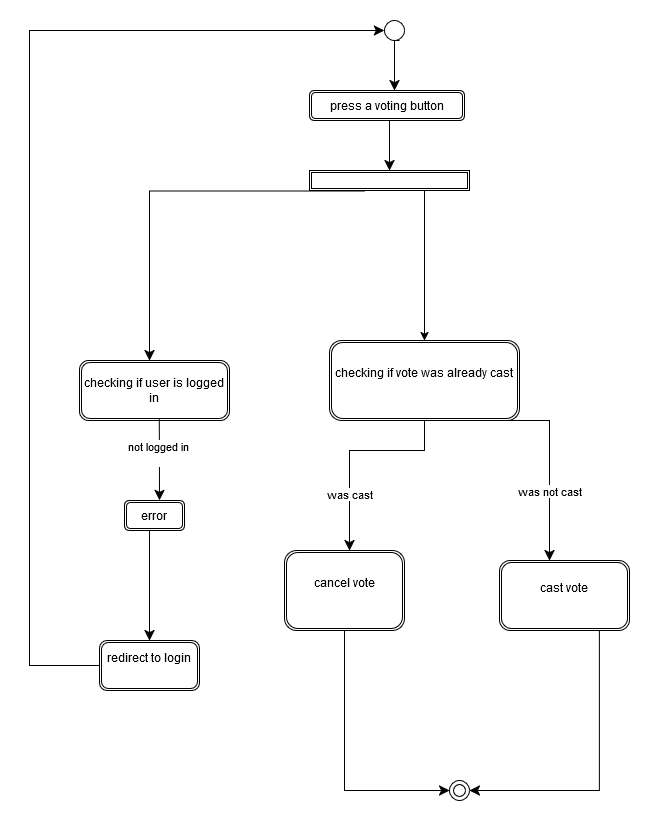

The diagram above was exported from draw.io. Its source (the exported page's mxGraphModel, read from the mxfile embedded in the PNG):
<mxGraphModel dx="1050" dy="558" grid="1" gridSize="10" guides="1" tooltips="1" connect="1" arrows="1" fold="1" page="1" pageScale="1" pageWidth="850" pageHeight="1100" math="0" shadow="0">
  <root>
    <mxCell id="0" />
    <mxCell id="1" parent="0" />
    <mxCell id="Xq0xXqk5xa3E8qCwz9Pc-2" value="" style="edgeStyle=elbowEdgeStyle;elbow=horizontal;endArrow=classic;html=1;curved=0;rounded=0;endSize=8;startSize=8;exitX=0.5;exitY=1;exitDx=0;exitDy=0;" parent="1" edge="1">
      <mxGeometry width="50" height="50" relative="1" as="geometry">
        <mxPoint x="430" y="70" as="sourcePoint" />
        <mxPoint x="425" y="120" as="targetPoint" />
        <Array as="points">
          <mxPoint x="425" y="100" />
        </Array>
      </mxGeometry>
    </mxCell>
    <mxCell id="Xq0xXqk5xa3E8qCwz9Pc-6" value="press a voting button" style="shape=ext;double=1;rounded=1;whiteSpace=wrap;html=1;" parent="1" vertex="1">
      <mxGeometry x="340" y="120" width="155" height="30" as="geometry" />
    </mxCell>
    <mxCell id="Xq0xXqk5xa3E8qCwz9Pc-7" value="" style="edgeStyle=elbowEdgeStyle;elbow=horizontal;endArrow=classic;html=1;curved=0;rounded=0;endSize=8;startSize=8;exitX=0.5;exitY=1;exitDx=0;exitDy=0;" parent="1" edge="1">
      <mxGeometry width="50" height="50" relative="1" as="geometry">
        <mxPoint x="425" y="150" as="sourcePoint" />
        <mxPoint x="420" y="200" as="targetPoint" />
        <Array as="points">
          <mxPoint x="420" y="180" />
        </Array>
      </mxGeometry>
    </mxCell>
    <mxCell id="Xq0xXqk5xa3E8qCwz9Pc-20" style="edgeStyle=orthogonalEdgeStyle;rounded=0;orthogonalLoop=1;jettySize=auto;html=1;exitX=0.5;exitY=1;exitDx=0;exitDy=0;" parent="1" source="Xq0xXqk5xa3E8qCwz9Pc-9" target="Xq0xXqk5xa3E8qCwz9Pc-21" edge="1">
      <mxGeometry relative="1" as="geometry">
        <mxPoint x="420.1379310344828" y="380" as="targetPoint" />
        <Array as="points">
          <mxPoint x="455" y="220" />
        </Array>
      </mxGeometry>
    </mxCell>
    <mxCell id="Xq0xXqk5xa3E8qCwz9Pc-9" value="" style="shape=ext;double=1;rounded=0;whiteSpace=wrap;html=1;" parent="1" vertex="1">
      <mxGeometry x="340" y="200" width="160" height="20" as="geometry" />
    </mxCell>
    <mxCell id="Xq0xXqk5xa3E8qCwz9Pc-11" value="" style="edgeStyle=segmentEdgeStyle;endArrow=classic;html=1;curved=0;rounded=0;endSize=8;startSize=8;exitX=0.35;exitY=1.026;exitDx=0;exitDy=0;exitPerimeter=0;" parent="1" source="Xq0xXqk5xa3E8qCwz9Pc-9" edge="1">
      <mxGeometry width="50" height="50" relative="1" as="geometry">
        <mxPoint x="470" y="230" as="sourcePoint" />
        <mxPoint x="180" y="390" as="targetPoint" />
      </mxGeometry>
    </mxCell>
    <mxCell id="Xq0xXqk5xa3E8qCwz9Pc-12" value="checking if user is logged in" style="shape=ext;double=1;rounded=1;whiteSpace=wrap;html=1;" parent="1" vertex="1">
      <mxGeometry x="110" y="390" width="150" height="60" as="geometry" />
    </mxCell>
    <mxCell id="Xq0xXqk5xa3E8qCwz9Pc-13" value="" style="edgeStyle=segmentEdgeStyle;endArrow=classic;html=1;curved=0;rounded=0;endSize=8;startSize=8;exitX=0.532;exitY=0.98;exitDx=0;exitDy=0;exitPerimeter=0;" parent="1" source="Xq0xXqk5xa3E8qCwz9Pc-12" edge="1">
      <mxGeometry width="50" height="50" relative="1" as="geometry">
        <mxPoint x="330" y="370" as="sourcePoint" />
        <mxPoint x="190" y="530" as="targetPoint" />
      </mxGeometry>
    </mxCell>
    <mxCell id="Xq0xXqk5xa3E8qCwz9Pc-19" value="&lt;div&gt;not logged in&lt;/div&gt;&lt;div&gt;&lt;br&gt;&lt;/div&gt;" style="edgeLabel;html=1;align=center;verticalAlign=middle;resizable=0;points=[];" parent="Xq0xXqk5xa3E8qCwz9Pc-13" vertex="1" connectable="0">
      <mxGeometry x="-0.1679" y="-1" relative="1" as="geometry">
        <mxPoint as="offset" />
      </mxGeometry>
    </mxCell>
    <mxCell id="Xq0xXqk5xa3E8qCwz9Pc-14" value="&lt;div&gt;error&lt;/div&gt;" style="shape=ext;double=1;rounded=1;whiteSpace=wrap;html=1;" parent="1" vertex="1">
      <mxGeometry x="155" y="530" width="60" height="30" as="geometry" />
    </mxCell>
    <mxCell id="Xq0xXqk5xa3E8qCwz9Pc-15" value="" style="edgeStyle=segmentEdgeStyle;endArrow=classic;html=1;curved=0;rounded=0;endSize=8;startSize=8;exitX=0.5;exitY=1;exitDx=0;exitDy=0;" parent="1" source="Xq0xXqk5xa3E8qCwz9Pc-14" edge="1">
      <mxGeometry width="50" height="50" relative="1" as="geometry">
        <mxPoint x="330" y="570" as="sourcePoint" />
        <mxPoint x="180" y="670" as="targetPoint" />
      </mxGeometry>
    </mxCell>
    <mxCell id="Xq0xXqk5xa3E8qCwz9Pc-16" value="&lt;div&gt;redirect to login&lt;/div&gt;&lt;div&gt;&lt;br&gt;&lt;/div&gt;" style="shape=ext;double=1;rounded=1;whiteSpace=wrap;html=1;" parent="1" vertex="1">
      <mxGeometry x="130" y="670" width="100" height="50" as="geometry" />
    </mxCell>
    <mxCell id="Xq0xXqk5xa3E8qCwz9Pc-17" value="" style="edgeStyle=segmentEdgeStyle;endArrow=classic;html=1;curved=0;rounded=0;endSize=8;startSize=8;entryX=0;entryY=0.5;entryDx=0;entryDy=0;exitX=0;exitY=0.5;exitDx=0;exitDy=0;" parent="1" source="Xq0xXqk5xa3E8qCwz9Pc-16" edge="1">
      <mxGeometry width="50" height="50" relative="1" as="geometry">
        <mxPoint x="60" y="710" as="sourcePoint" />
        <mxPoint x="414.96999999999184" y="60" as="targetPoint" />
        <Array as="points">
          <mxPoint x="60" y="695" />
          <mxPoint x="60" y="60" />
        </Array>
      </mxGeometry>
    </mxCell>
    <mxCell id="Xq0xXqk5xa3E8qCwz9Pc-21" value="&lt;div&gt;checking if vote was already cast&lt;/div&gt;&lt;div&gt;&lt;br&gt;&lt;/div&gt;" style="shape=ext;double=1;rounded=1;whiteSpace=wrap;html=1;" parent="1" vertex="1">
      <mxGeometry x="360" y="370" width="190" height="80" as="geometry" />
    </mxCell>
    <mxCell id="Xq0xXqk5xa3E8qCwz9Pc-23" value="" style="edgeStyle=segmentEdgeStyle;endArrow=classic;html=1;curved=0;rounded=0;endSize=8;startSize=8;exitX=0.5;exitY=1;exitDx=0;exitDy=0;" parent="1" source="Xq0xXqk5xa3E8qCwz9Pc-21" edge="1">
      <mxGeometry width="50" height="50" relative="1" as="geometry">
        <mxPoint x="330" y="510" as="sourcePoint" />
        <mxPoint x="380" y="580" as="targetPoint" />
        <Array as="points">
          <mxPoint x="455" y="480" />
          <mxPoint x="380" y="480" />
        </Array>
      </mxGeometry>
    </mxCell>
    <mxCell id="Xq0xXqk5xa3E8qCwz9Pc-25" value="was cast" style="edgeLabel;html=1;align=center;verticalAlign=middle;resizable=0;points=[];" parent="Xq0xXqk5xa3E8qCwz9Pc-23" vertex="1" connectable="0">
      <mxGeometry x="0.44" y="-1" relative="1" as="geometry">
        <mxPoint as="offset" />
      </mxGeometry>
    </mxCell>
    <mxCell id="Xq0xXqk5xa3E8qCwz9Pc-26" value="&lt;div&gt;cancel vote&lt;/div&gt;&lt;div&gt;&lt;br&gt;&lt;/div&gt;" style="shape=ext;double=1;rounded=1;whiteSpace=wrap;html=1;" parent="1" vertex="1">
      <mxGeometry x="315" y="580" width="120" height="80" as="geometry" />
    </mxCell>
    <mxCell id="Xq0xXqk5xa3E8qCwz9Pc-27" value="" style="edgeStyle=segmentEdgeStyle;endArrow=classic;html=1;curved=0;rounded=0;endSize=8;startSize=8;exitX=0.75;exitY=1;exitDx=0;exitDy=0;" parent="1" source="Xq0xXqk5xa3E8qCwz9Pc-21" edge="1">
      <mxGeometry width="50" height="50" relative="1" as="geometry">
        <mxPoint x="330" y="560" as="sourcePoint" />
        <mxPoint x="580" y="590" as="targetPoint" />
        <Array as="points">
          <mxPoint x="580" y="450" />
          <mxPoint x="580" y="580" />
        </Array>
      </mxGeometry>
    </mxCell>
    <mxCell id="Xq0xXqk5xa3E8qCwz9Pc-29" value="was not cast" style="edgeLabel;html=1;align=center;verticalAlign=middle;resizable=0;points=[];" parent="Xq0xXqk5xa3E8qCwz9Pc-27" vertex="1" connectable="0">
      <mxGeometry x="0.361" y="-1" relative="1" as="geometry">
        <mxPoint as="offset" />
      </mxGeometry>
    </mxCell>
    <mxCell id="Xq0xXqk5xa3E8qCwz9Pc-30" value="&lt;div&gt;cast vote&lt;/div&gt;&lt;div&gt;&lt;br&gt;&lt;/div&gt;" style="shape=ext;double=1;rounded=1;whiteSpace=wrap;html=1;" parent="1" vertex="1">
      <mxGeometry x="530" y="590" width="130" height="70" as="geometry" />
    </mxCell>
    <mxCell id="Xq0xXqk5xa3E8qCwz9Pc-31" value="" style="ellipse;shape=doubleEllipse;whiteSpace=wrap;html=1;aspect=fixed;" parent="1" vertex="1">
      <mxGeometry x="480" y="810" width="20" height="20" as="geometry" />
    </mxCell>
    <mxCell id="Xq0xXqk5xa3E8qCwz9Pc-32" value="" style="edgeStyle=segmentEdgeStyle;endArrow=classic;html=1;curved=0;rounded=0;endSize=8;startSize=8;entryX=0;entryY=0.5;entryDx=0;entryDy=0;exitX=0.5;exitY=1;exitDx=0;exitDy=0;" parent="1" source="Xq0xXqk5xa3E8qCwz9Pc-26" target="Xq0xXqk5xa3E8qCwz9Pc-31" edge="1">
      <mxGeometry width="50" height="50" relative="1" as="geometry">
        <mxPoint x="330" y="720" as="sourcePoint" />
        <mxPoint x="380" y="670" as="targetPoint" />
        <Array as="points">
          <mxPoint x="375" y="820" />
        </Array>
      </mxGeometry>
    </mxCell>
    <mxCell id="Xq0xXqk5xa3E8qCwz9Pc-33" value="" style="edgeStyle=segmentEdgeStyle;endArrow=classic;html=1;curved=0;rounded=0;endSize=8;startSize=8;exitX=0.5;exitY=1;exitDx=0;exitDy=0;entryX=1;entryY=0.5;entryDx=0;entryDy=0;" parent="1" source="Xq0xXqk5xa3E8qCwz9Pc-30" target="Xq0xXqk5xa3E8qCwz9Pc-31" edge="1">
      <mxGeometry width="50" height="50" relative="1" as="geometry">
        <mxPoint x="330" y="720" as="sourcePoint" />
        <mxPoint x="540" y="820" as="targetPoint" />
        <Array as="points">
          <mxPoint x="630" y="660" />
          <mxPoint x="630" y="820" />
        </Array>
      </mxGeometry>
    </mxCell>
    <mxCell id="d78gNerXWNRnuAMbQUw8-1" value="" style="ellipse;whiteSpace=wrap;html=1;aspect=fixed;" vertex="1" parent="1">
      <mxGeometry x="415" y="50" width="20" height="20" as="geometry" />
    </mxCell>
  </root>
</mxGraphModel>